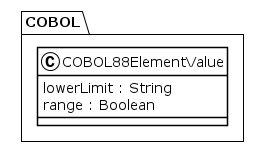

The diagram above was rendered by PlantUML. Its source (embedded in the PNG):
@startuml
!theme plain
package COBOL {
class COBOL88ElementValue {
	 lowerLimit : String
	 range : Boolean
}
}
@enduml